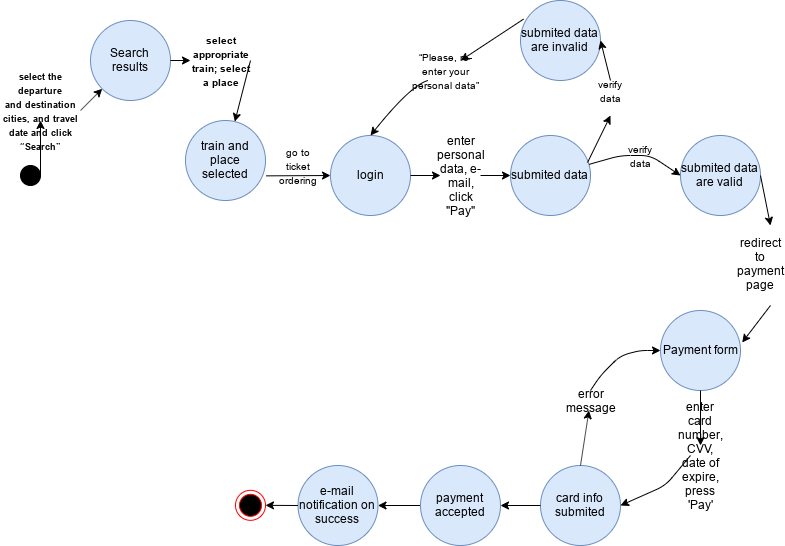

The diagram above was exported from draw.io. Its source (the exported page's mxGraphModel, read from the mxfile embedded in the PNG):
<mxGraphModel dx="1139" dy="337" grid="1" gridSize="10" guides="1" tooltips="1" connect="1" arrows="1" fold="1" page="1" pageScale="1" pageWidth="827" pageHeight="1169" math="0" shadow="0">
  <root>
    <mxCell id="0" />
    <mxCell id="1" parent="0" />
    <mxCell id="XP9vgkzRGTsgEHmrB1zp-1" value="&lt;span style=&quot;white-space: normal&quot;&gt;login&lt;/span&gt;" style="ellipse;whiteSpace=wrap;html=1;aspect=fixed;fillColor=#dae8fc;strokeColor=#6c8ebf;" vertex="1" parent="1">
      <mxGeometry x="340" y="240" width="80" height="80" as="geometry" />
    </mxCell>
    <mxCell id="XP9vgkzRGTsgEHmrB1zp-2" value="" style="ellipse;html=1;shape=endState;fillColor=#000000;strokeColor=#ff0000;" vertex="1" parent="1">
      <mxGeometry x="245" y="594.8333333333333" width="30" height="30" as="geometry" />
    </mxCell>
    <mxCell id="XP9vgkzRGTsgEHmrB1zp-3" value="Search results" style="ellipse;whiteSpace=wrap;html=1;aspect=fixed;fillColor=#dae8fc;strokeColor=#6c8ebf;" vertex="1" parent="1">
      <mxGeometry x="100" y="125" width="80" height="80" as="geometry" />
    </mxCell>
    <mxCell id="XP9vgkzRGTsgEHmrB1zp-4" value="" style="ellipse;whiteSpace=wrap;html=1;aspect=fixed;fillColor=#000000;" vertex="1" parent="1">
      <mxGeometry x="30" y="270" width="20" height="20" as="geometry" />
    </mxCell>
    <mxCell id="XP9vgkzRGTsgEHmrB1zp-5" value="" style="endArrow=classic;html=1;exitX=1;exitY=0.5;exitDx=0;exitDy=0;entryX=0;entryY=1;entryDx=0;entryDy=0;" edge="1" parent="1" source="XP9vgkzRGTsgEHmrB1zp-14" target="XP9vgkzRGTsgEHmrB1zp-3">
      <mxGeometry width="50" height="50" relative="1" as="geometry">
        <mxPoint x="30" y="390" as="sourcePoint" />
        <mxPoint x="160" y="280" as="targetPoint" />
      </mxGeometry>
    </mxCell>
    <mxCell id="XP9vgkzRGTsgEHmrB1zp-11" value="" style="endArrow=classic;html=1;exitX=1;exitY=0.5;exitDx=0;exitDy=0;" edge="1" parent="1" source="XP9vgkzRGTsgEHmrB1zp-12" target="XP9vgkzRGTsgEHmrB1zp-59">
      <mxGeometry width="50" height="50" relative="1" as="geometry">
        <mxPoint x="30" y="460" as="sourcePoint" />
        <mxPoint x="340" y="280" as="targetPoint" />
      </mxGeometry>
    </mxCell>
    <mxCell id="XP9vgkzRGTsgEHmrB1zp-12" value="&lt;font style=&quot;font-size: 10px&quot;&gt;&lt;b&gt;select appropriate train;&amp;nbsp;&lt;/b&gt;&lt;/font&gt;&lt;b style=&quot;font-size: 10px&quot;&gt;select a place&lt;/b&gt;" style="text;html=1;strokeColor=none;fillColor=none;align=center;verticalAlign=middle;whiteSpace=wrap;rounded=0;" vertex="1" parent="1">
      <mxGeometry x="200" y="155" width="60" height="20" as="geometry" />
    </mxCell>
    <mxCell id="XP9vgkzRGTsgEHmrB1zp-13" value="" style="endArrow=classic;html=1;exitX=1;exitY=0.5;exitDx=0;exitDy=0;" edge="1" parent="1" source="XP9vgkzRGTsgEHmrB1zp-3" target="XP9vgkzRGTsgEHmrB1zp-12">
      <mxGeometry width="50" height="50" relative="1" as="geometry">
        <mxPoint x="236" y="280" as="sourcePoint" />
        <mxPoint x="340" y="280" as="targetPoint" />
      </mxGeometry>
    </mxCell>
    <mxCell id="XP9vgkzRGTsgEHmrB1zp-14" value="&lt;b style=&quot;font-size: 9px ; text-align: justify&quot;&gt;select the departure and&amp;nbsp;&lt;/b&gt;&lt;b style=&quot;font-size: 9px ; text-align: justify&quot;&gt;destination cities, and travel date and click “Search”&lt;/b&gt;&lt;b style=&quot;font-size: 9px ; text-align: justify&quot;&gt;&lt;br&gt;&lt;/b&gt;" style="text;html=1;strokeColor=none;fillColor=none;align=center;verticalAlign=middle;whiteSpace=wrap;rounded=0;" vertex="1" parent="1">
      <mxGeometry x="10" y="205" width="80" height="20" as="geometry" />
    </mxCell>
    <mxCell id="XP9vgkzRGTsgEHmrB1zp-16" value="" style="endArrow=classic;html=1;exitX=1;exitY=0.5;exitDx=0;exitDy=0;" edge="1" parent="1" source="XP9vgkzRGTsgEHmrB1zp-4" target="XP9vgkzRGTsgEHmrB1zp-14">
      <mxGeometry width="50" height="50" relative="1" as="geometry">
        <mxPoint x="50" y="280" as="sourcePoint" />
        <mxPoint x="160" y="280" as="targetPoint" />
      </mxGeometry>
    </mxCell>
    <mxCell id="XP9vgkzRGTsgEHmrB1zp-17" value="" style="endArrow=classic;html=1;exitX=1;exitY=0.5;exitDx=0;exitDy=0;" edge="1" parent="1" source="XP9vgkzRGTsgEHmrB1zp-18">
      <mxGeometry width="50" height="50" relative="1" as="geometry">
        <mxPoint x="30" y="390" as="sourcePoint" />
        <mxPoint x="520" y="280" as="targetPoint" />
      </mxGeometry>
    </mxCell>
    <mxCell id="XP9vgkzRGTsgEHmrB1zp-18" value="enter personal data, e-mail, click &quot;Pay&quot;" style="text;html=1;strokeColor=none;fillColor=none;align=center;verticalAlign=middle;whiteSpace=wrap;rounded=0;" vertex="1" parent="1">
      <mxGeometry x="450" y="270" width="40" height="20" as="geometry" />
    </mxCell>
    <mxCell id="XP9vgkzRGTsgEHmrB1zp-19" value="" style="endArrow=classic;html=1;exitX=1;exitY=0.5;exitDx=0;exitDy=0;" edge="1" parent="1" source="XP9vgkzRGTsgEHmrB1zp-1" target="XP9vgkzRGTsgEHmrB1zp-18">
      <mxGeometry width="50" height="50" relative="1" as="geometry">
        <mxPoint x="420" y="280" as="sourcePoint" />
        <mxPoint x="530" y="280" as="targetPoint" />
      </mxGeometry>
    </mxCell>
    <mxCell id="XP9vgkzRGTsgEHmrB1zp-20" value="&lt;span style=&quot;white-space: normal&quot;&gt;submited data are invalid&lt;/span&gt;" style="ellipse;whiteSpace=wrap;html=1;aspect=fixed;fillColor=#dae8fc;strokeColor=#6c8ebf;" vertex="1" parent="1">
      <mxGeometry x="530" y="105" width="80" height="80" as="geometry" />
    </mxCell>
    <mxCell id="XP9vgkzRGTsgEHmrB1zp-21" value="Payment form" style="ellipse;whiteSpace=wrap;html=1;aspect=fixed;fillColor=#dae8fc;strokeColor=#6c8ebf;" vertex="1" parent="1">
      <mxGeometry x="670" y="415" width="80" height="80" as="geometry" />
    </mxCell>
    <mxCell id="XP9vgkzRGTsgEHmrB1zp-22" value="" style="curved=1;endArrow=classic;html=1;exitX=0.25;exitY=1;exitDx=0;exitDy=0;entryX=0.5;entryY=0;entryDx=0;entryDy=0;" edge="1" parent="1" source="XP9vgkzRGTsgEHmrB1zp-25" target="XP9vgkzRGTsgEHmrB1zp-1">
      <mxGeometry width="50" height="50" relative="1" as="geometry">
        <mxPoint x="30" y="490" as="sourcePoint" />
        <mxPoint x="450" y="237" as="targetPoint" />
        <Array as="points">
          <mxPoint x="420" y="190" />
        </Array>
      </mxGeometry>
    </mxCell>
    <mxCell id="XP9vgkzRGTsgEHmrB1zp-23" value="" style="endArrow=classic;html=1;entryX=1.021;entryY=0.4;entryDx=0;entryDy=0;entryPerimeter=0;" edge="1" parent="1" target="XP9vgkzRGTsgEHmrB1zp-21">
      <mxGeometry width="50" height="50" relative="1" as="geometry">
        <mxPoint x="780" y="410" as="sourcePoint" />
        <mxPoint x="80" y="440" as="targetPoint" />
        <Array as="points" />
      </mxGeometry>
    </mxCell>
    <mxCell id="XP9vgkzRGTsgEHmrB1zp-25" value="&lt;span style=&quot;font-size: 10px&quot;&gt;“Please,&amp;nbsp;&lt;/span&gt;&lt;span style=&quot;font-size: 10px&quot;&gt;re-enter your personal data”&lt;/span&gt;&lt;span style=&quot;font-size: 10px&quot;&gt;&lt;br&gt;&lt;/span&gt;" style="text;html=1;strokeColor=none;fillColor=none;align=center;verticalAlign=middle;whiteSpace=wrap;rounded=0;" vertex="1" parent="1">
      <mxGeometry x="420" y="165" width="70" height="20" as="geometry" />
    </mxCell>
    <mxCell id="XP9vgkzRGTsgEHmrB1zp-26" value="" style="curved=1;endArrow=classic;html=1;exitX=0.038;exitY=0.233;exitDx=0;exitDy=0;exitPerimeter=0;" edge="1" parent="1" source="XP9vgkzRGTsgEHmrB1zp-20" target="XP9vgkzRGTsgEHmrB1zp-25">
      <mxGeometry width="50" height="50" relative="1" as="geometry">
        <mxPoint x="533.04" y="163.64" as="sourcePoint" />
        <mxPoint x="380" y="237" as="targetPoint" />
        <Array as="points" />
      </mxGeometry>
    </mxCell>
    <mxCell id="XP9vgkzRGTsgEHmrB1zp-27" value="&lt;span style=&quot;white-space: normal&quot;&gt;submited data are valid&lt;/span&gt;" style="ellipse;whiteSpace=wrap;html=1;aspect=fixed;fillColor=#dae8fc;strokeColor=#6c8ebf;" vertex="1" parent="1">
      <mxGeometry x="690" y="240" width="80" height="80" as="geometry" />
    </mxCell>
    <mxCell id="XP9vgkzRGTsgEHmrB1zp-28" value="" style="curved=1;endArrow=classic;html=1;entryX=1;entryY=0.5;entryDx=0;entryDy=0;exitX=0.5;exitY=0;exitDx=0;exitDy=0;" edge="1" parent="1" source="XP9vgkzRGTsgEHmrB1zp-63" target="XP9vgkzRGTsgEHmrB1zp-20">
      <mxGeometry width="50" height="50" relative="1" as="geometry">
        <mxPoint x="30" y="470" as="sourcePoint" />
        <mxPoint x="80" y="420" as="targetPoint" />
        <Array as="points" />
      </mxGeometry>
    </mxCell>
    <mxCell id="XP9vgkzRGTsgEHmrB1zp-29" value="&lt;span style=&quot;white-space: normal&quot;&gt;submited data&lt;/span&gt;" style="ellipse;whiteSpace=wrap;html=1;aspect=fixed;fillColor=#dae8fc;strokeColor=#6c8ebf;" vertex="1" parent="1">
      <mxGeometry x="520" y="240" width="80" height="80" as="geometry" />
    </mxCell>
    <mxCell id="XP9vgkzRGTsgEHmrB1zp-32" value="" style="endArrow=classic;html=1;entryX=0;entryY=0.5;entryDx=0;entryDy=0;" edge="1" parent="1" source="XP9vgkzRGTsgEHmrB1zp-29" target="XP9vgkzRGTsgEHmrB1zp-27">
      <mxGeometry width="50" height="50" relative="1" as="geometry">
        <mxPoint x="30" y="570" as="sourcePoint" />
        <mxPoint x="80" y="520" as="targetPoint" />
        <Array as="points">
          <mxPoint x="630" y="260" />
          <mxPoint x="660" y="260" />
        </Array>
      </mxGeometry>
    </mxCell>
    <mxCell id="XP9vgkzRGTsgEHmrB1zp-33" value="redirect to payment page" style="text;html=1;strokeColor=none;fillColor=none;align=center;verticalAlign=middle;whiteSpace=wrap;rounded=0;" vertex="1" parent="1">
      <mxGeometry x="750" y="357.5" width="40" height="20" as="geometry" />
    </mxCell>
    <mxCell id="XP9vgkzRGTsgEHmrB1zp-35" value="" style="endArrow=classic;html=1;exitX=1;exitY=0.5;exitDx=0;exitDy=0;" edge="1" parent="1" source="XP9vgkzRGTsgEHmrB1zp-27">
      <mxGeometry width="50" height="50" relative="1" as="geometry">
        <mxPoint x="600" y="415" as="sourcePoint" />
        <mxPoint x="780" y="330" as="targetPoint" />
        <Array as="points" />
      </mxGeometry>
    </mxCell>
    <mxCell id="XP9vgkzRGTsgEHmrB1zp-36" value="" style="endArrow=classic;html=1;entryX=1;entryY=0.5;entryDx=0;entryDy=0;" edge="1" parent="1" target="XP9vgkzRGTsgEHmrB1zp-41">
      <mxGeometry width="50" height="50" relative="1" as="geometry">
        <mxPoint x="700" y="560" as="sourcePoint" />
        <mxPoint x="660" y="610" as="targetPoint" />
        <Array as="points">
          <mxPoint x="675" y="590" />
        </Array>
      </mxGeometry>
    </mxCell>
    <mxCell id="XP9vgkzRGTsgEHmrB1zp-38" value="enter card number, CVV, date of expire, press 'Pay'" style="text;html=1;strokeColor=none;fillColor=none;align=center;verticalAlign=middle;whiteSpace=wrap;rounded=0;" vertex="1" parent="1">
      <mxGeometry x="690" y="550" width="40" height="20" as="geometry" />
    </mxCell>
    <mxCell id="XP9vgkzRGTsgEHmrB1zp-40" value="" style="endArrow=classic;html=1;exitX=0.5;exitY=1;exitDx=0;exitDy=0;" edge="1" parent="1" source="XP9vgkzRGTsgEHmrB1zp-21" target="XP9vgkzRGTsgEHmrB1zp-38">
      <mxGeometry width="50" height="50" relative="1" as="geometry">
        <mxPoint x="710" y="495" as="sourcePoint" />
        <mxPoint x="642.8947368421052" y="580" as="targetPoint" />
      </mxGeometry>
    </mxCell>
    <mxCell id="XP9vgkzRGTsgEHmrB1zp-41" value="card info submited" style="ellipse;whiteSpace=wrap;html=1;aspect=fixed;fillColor=#dae8fc;strokeColor=#6c8ebf;" vertex="1" parent="1">
      <mxGeometry x="550" y="570" width="80" height="80" as="geometry" />
    </mxCell>
    <mxCell id="XP9vgkzRGTsgEHmrB1zp-45" value="e-mail notification on success" style="ellipse;whiteSpace=wrap;html=1;aspect=fixed;fillColor=#dae8fc;strokeColor=#6c8ebf;" vertex="1" parent="1">
      <mxGeometry x="307.5" y="570" width="80" height="80" as="geometry" />
    </mxCell>
    <mxCell id="XP9vgkzRGTsgEHmrB1zp-46" value="" style="endArrow=classic;html=1;entryX=0;entryY=0.5;entryDx=0;entryDy=0;exitX=0.5;exitY=0;exitDx=0;exitDy=0;" edge="1" parent="1" source="XP9vgkzRGTsgEHmrB1zp-47" target="XP9vgkzRGTsgEHmrB1zp-21">
      <mxGeometry width="50" height="50" relative="1" as="geometry">
        <mxPoint x="580" y="560" as="sourcePoint" />
        <mxPoint x="80" y="670" as="targetPoint" />
        <Array as="points">
          <mxPoint x="610" y="480" />
          <mxPoint x="630" y="460" />
          <mxPoint x="650" y="455" />
        </Array>
      </mxGeometry>
    </mxCell>
    <mxCell id="XP9vgkzRGTsgEHmrB1zp-47" value="error message" style="text;html=1;strokeColor=none;fillColor=none;align=center;verticalAlign=middle;whiteSpace=wrap;rounded=0;" vertex="1" parent="1">
      <mxGeometry x="580" y="495" width="40" height="20" as="geometry" />
    </mxCell>
    <mxCell id="XP9vgkzRGTsgEHmrB1zp-51" value="" style="endArrow=classic;html=1;exitX=0.5;exitY=0;exitDx=0;exitDy=0;" edge="1" parent="1" source="XP9vgkzRGTsgEHmrB1zp-41" target="XP9vgkzRGTsgEHmrB1zp-47">
      <mxGeometry width="50" height="50" relative="1" as="geometry">
        <mxPoint x="30" y="720" as="sourcePoint" />
        <mxPoint x="80" y="670" as="targetPoint" />
      </mxGeometry>
    </mxCell>
    <mxCell id="XP9vgkzRGTsgEHmrB1zp-52" value="" style="endArrow=classic;html=1;entryX=1;entryY=0.5;entryDx=0;entryDy=0;exitX=0;exitY=0.5;exitDx=0;exitDy=0;" edge="1" parent="1" source="XP9vgkzRGTsgEHmrB1zp-69" target="XP9vgkzRGTsgEHmrB1zp-45">
      <mxGeometry width="50" height="50" relative="1" as="geometry">
        <mxPoint x="380" y="610" as="sourcePoint" />
        <mxPoint x="80" y="670" as="targetPoint" />
      </mxGeometry>
    </mxCell>
    <mxCell id="XP9vgkzRGTsgEHmrB1zp-54" value="" style="endArrow=classic;html=1;exitX=0;exitY=0.5;exitDx=0;exitDy=0;" edge="1" parent="1" source="XP9vgkzRGTsgEHmrB1zp-41" target="XP9vgkzRGTsgEHmrB1zp-69">
      <mxGeometry width="50" height="50" relative="1" as="geometry">
        <mxPoint x="550" y="610" as="sourcePoint" />
        <mxPoint x="515" y="610" as="targetPoint" />
      </mxGeometry>
    </mxCell>
    <mxCell id="XP9vgkzRGTsgEHmrB1zp-56" value="" style="endArrow=classic;html=1;exitX=0;exitY=0.5;exitDx=0;exitDy=0;" edge="1" parent="1" source="XP9vgkzRGTsgEHmrB1zp-45" target="XP9vgkzRGTsgEHmrB1zp-2">
      <mxGeometry width="50" height="50" relative="1" as="geometry">
        <mxPoint x="30" y="720" as="sourcePoint" />
        <mxPoint x="80" y="670" as="targetPoint" />
      </mxGeometry>
    </mxCell>
    <mxCell id="XP9vgkzRGTsgEHmrB1zp-59" value="&lt;span style=&quot;white-space: normal&quot;&gt;train and place selected&lt;/span&gt;" style="ellipse;whiteSpace=wrap;html=1;aspect=fixed;fillColor=#dae8fc;strokeColor=#6c8ebf;" vertex="1" parent="1">
      <mxGeometry x="195" y="225" width="80" height="80" as="geometry" />
    </mxCell>
    <mxCell id="XP9vgkzRGTsgEHmrB1zp-60" value="" style="endArrow=classic;html=1;entryX=0;entryY=0.5;entryDx=0;entryDy=0;exitX=1.008;exitY=0.692;exitDx=0;exitDy=0;exitPerimeter=0;" edge="1" parent="1" source="XP9vgkzRGTsgEHmrB1zp-59" target="XP9vgkzRGTsgEHmrB1zp-1">
      <mxGeometry width="50" height="50" relative="1" as="geometry">
        <mxPoint x="10" y="720" as="sourcePoint" />
        <mxPoint x="60" y="670" as="targetPoint" />
      </mxGeometry>
    </mxCell>
    <mxCell id="XP9vgkzRGTsgEHmrB1zp-61" value="&lt;font style=&quot;font-size: 10px&quot;&gt;go to ticket ordering&lt;/font&gt;" style="text;html=1;strokeColor=none;fillColor=none;align=center;verticalAlign=middle;whiteSpace=wrap;rounded=0;" vertex="1" parent="1">
      <mxGeometry x="287.5" y="260" width="40" height="20" as="geometry" />
    </mxCell>
    <mxCell id="XP9vgkzRGTsgEHmrB1zp-63" value="&lt;font style=&quot;font-size: 10px&quot;&gt;verify data&lt;/font&gt;" style="text;html=1;strokeColor=none;fillColor=none;align=center;verticalAlign=middle;whiteSpace=wrap;rounded=0;" vertex="1" parent="1">
      <mxGeometry x="600" y="185" width="40" height="20" as="geometry" />
    </mxCell>
    <mxCell id="XP9vgkzRGTsgEHmrB1zp-64" value="" style="curved=1;endArrow=classic;html=1;exitX=0.963;exitY=0.338;exitDx=0;exitDy=0;exitPerimeter=0;" edge="1" parent="1" source="XP9vgkzRGTsgEHmrB1zp-29">
      <mxGeometry width="50" height="50" relative="1" as="geometry">
        <mxPoint x="597.04" y="267.03999999999996" as="sourcePoint" />
        <mxPoint x="620" y="220" as="targetPoint" />
        <Array as="points" />
      </mxGeometry>
    </mxCell>
    <mxCell id="XP9vgkzRGTsgEHmrB1zp-65" value="&lt;font style=&quot;font-size: 10px&quot;&gt;verify data&lt;/font&gt;" style="text;html=1;strokeColor=none;fillColor=none;align=center;verticalAlign=middle;whiteSpace=wrap;rounded=0;" vertex="1" parent="1">
      <mxGeometry x="630" y="250" width="40" height="20" as="geometry" />
    </mxCell>
    <mxCell id="XP9vgkzRGTsgEHmrB1zp-69" value="payment accepted" style="ellipse;whiteSpace=wrap;html=1;aspect=fixed;fillColor=#dae8fc;strokeColor=#6c8ebf;" vertex="1" parent="1">
      <mxGeometry x="430" y="570" width="80" height="80" as="geometry" />
    </mxCell>
  </root>
</mxGraphModel>